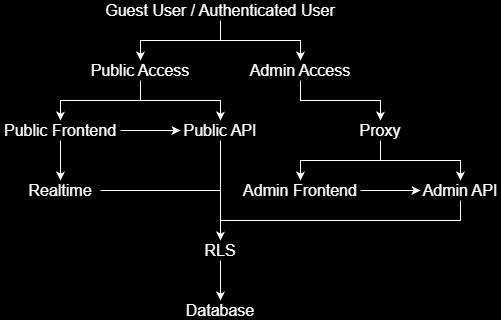

The diagram above was exported from draw.io. Its source (the exported page's mxGraphModel, read from the mxfile embedded in the PNG):
<mxGraphModel dx="2041" dy="677" grid="0" gridSize="10" guides="1" tooltips="1" connect="1" arrows="1" fold="1" page="0" pageScale="1" pageWidth="827" pageHeight="1169" background="light-dark(#000000,#000000)" math="0" shadow="0">
  <root>
    <mxCell id="0" />
    <mxCell id="1" parent="0" />
    <mxCell id="PBGy-XboS4xI_l_EtWKW-61" edge="1" parent="1" source="PBGy-XboS4xI_l_EtWKW-63" style="edgeStyle=orthogonalEdgeStyle;rounded=0;orthogonalLoop=1;jettySize=auto;html=1;exitX=0.5;exitY=1;exitDx=0;exitDy=0;entryX=0.5;entryY=0;entryDx=0;entryDy=0;defaultLabelBackgroundColor=page;" target="PBGy-XboS4xI_l_EtWKW-65">
      <mxGeometry relative="1" as="geometry" />
    </mxCell>
    <mxCell id="PBGy-XboS4xI_l_EtWKW-62" edge="1" parent="1" source="PBGy-XboS4xI_l_EtWKW-63" style="edgeStyle=orthogonalEdgeStyle;rounded=0;orthogonalLoop=1;jettySize=auto;html=1;exitX=0.5;exitY=1;exitDx=0;exitDy=0;entryX=0.5;entryY=0;entryDx=0;entryDy=0;defaultLabelBackgroundColor=page;" target="PBGy-XboS4xI_l_EtWKW-67">
      <mxGeometry relative="1" as="geometry" />
    </mxCell>
    <mxCell id="PBGy-XboS4xI_l_EtWKW-63" parent="1" style="rounded=0;whiteSpace=wrap;html=1;fillColor=none;strokeColor=none;" value="&lt;span style=&quot;font-size: 16px;&quot;&gt;Guest User / Authenticated User&lt;/span&gt;" vertex="1">
      <mxGeometry height="20" width="240" x="-680" y="320" as="geometry" />
    </mxCell>
    <mxCell id="PBGy-XboS4xI_l_EtWKW-64" edge="1" parent="1" source="PBGy-XboS4xI_l_EtWKW-65" style="edgeStyle=orthogonalEdgeStyle;rounded=0;orthogonalLoop=1;jettySize=auto;html=1;exitX=0.5;exitY=1;exitDx=0;exitDy=0;entryX=0.5;entryY=0;entryDx=0;entryDy=0;defaultLabelBackgroundColor=page;" target="PBGy-XboS4xI_l_EtWKW-69">
      <mxGeometry relative="1" as="geometry" />
    </mxCell>
    <mxCell id="PBGy-XboS4xI_l_EtWKW-83" edge="1" parent="1" source="PBGy-XboS4xI_l_EtWKW-65" style="edgeStyle=orthogonalEdgeStyle;rounded=0;orthogonalLoop=1;jettySize=auto;html=1;exitX=0.5;exitY=1;exitDx=0;exitDy=0;entryX=0.5;entryY=0;entryDx=0;entryDy=0;defaultLabelBackgroundColor=page;" target="PBGy-XboS4xI_l_EtWKW-82">
      <mxGeometry relative="1" as="geometry" />
    </mxCell>
    <mxCell id="PBGy-XboS4xI_l_EtWKW-65" parent="1" style="rounded=0;whiteSpace=wrap;html=1;fillColor=none;strokeColor=none;" value="&lt;span style=&quot;font-size: 16px;&quot;&gt;Public Access&lt;/span&gt;" vertex="1">
      <mxGeometry height="20" width="120" x="-700" y="380" as="geometry" />
    </mxCell>
    <mxCell id="PBGy-XboS4xI_l_EtWKW-66" edge="1" parent="1" source="PBGy-XboS4xI_l_EtWKW-67" style="edgeStyle=orthogonalEdgeStyle;rounded=0;orthogonalLoop=1;jettySize=auto;html=1;exitX=0.5;exitY=1;exitDx=0;exitDy=0;entryX=0.5;entryY=0;entryDx=0;entryDy=0;defaultLabelBackgroundColor=page;" target="PBGy-XboS4xI_l_EtWKW-72">
      <mxGeometry relative="1" as="geometry" />
    </mxCell>
    <mxCell id="PBGy-XboS4xI_l_EtWKW-67" parent="1" style="rounded=0;whiteSpace=wrap;html=1;fillColor=none;strokeColor=none;" value="&lt;span style=&quot;font-size: 16px;&quot;&gt;Admin Access&lt;/span&gt;" vertex="1">
      <mxGeometry height="20" width="120" x="-540" y="380" as="geometry" />
    </mxCell>
    <mxCell id="PBGy-XboS4xI_l_EtWKW-86" edge="1" parent="1" source="PBGy-XboS4xI_l_EtWKW-69" style="edgeStyle=orthogonalEdgeStyle;rounded=0;orthogonalLoop=1;jettySize=auto;html=1;defaultLabelBackgroundColor=page;" target="PBGy-XboS4xI_l_EtWKW-82" value="">
      <mxGeometry relative="1" as="geometry" />
    </mxCell>
    <mxCell id="PBGy-XboS4xI_l_EtWKW-90" edge="1" parent="1" source="PBGy-XboS4xI_l_EtWKW-69" style="edgeStyle=orthogonalEdgeStyle;rounded=0;orthogonalLoop=1;jettySize=auto;html=1;exitX=0.5;exitY=1;exitDx=0;exitDy=0;entryX=0.5;entryY=0;entryDx=0;entryDy=0;defaultLabelBackgroundColor=page;" target="PBGy-XboS4xI_l_EtWKW-89">
      <mxGeometry relative="1" as="geometry" />
    </mxCell>
    <mxCell id="PBGy-XboS4xI_l_EtWKW-69" parent="1" style="rounded=0;whiteSpace=wrap;html=1;fillColor=none;strokeColor=none;" value="&lt;span style=&quot;font-size: 16px;&quot;&gt;Public Frontend&lt;/span&gt;" vertex="1">
      <mxGeometry height="20" width="120" x="-780" y="440" as="geometry" />
    </mxCell>
    <mxCell id="PBGy-XboS4xI_l_EtWKW-70" edge="1" parent="1" source="PBGy-XboS4xI_l_EtWKW-72" style="edgeStyle=orthogonalEdgeStyle;rounded=0;orthogonalLoop=1;jettySize=auto;html=1;exitX=0.5;exitY=1;exitDx=0;exitDy=0;entryX=0.5;entryY=0;entryDx=0;entryDy=0;defaultLabelBackgroundColor=page;" target="PBGy-XboS4xI_l_EtWKW-74">
      <mxGeometry relative="1" as="geometry" />
    </mxCell>
    <mxCell id="PBGy-XboS4xI_l_EtWKW-71" edge="1" parent="1" source="PBGy-XboS4xI_l_EtWKW-72" style="edgeStyle=orthogonalEdgeStyle;rounded=0;orthogonalLoop=1;jettySize=auto;html=1;exitX=0.5;exitY=1;exitDx=0;exitDy=0;entryX=0.5;entryY=0;entryDx=0;entryDy=0;defaultLabelBackgroundColor=page;" target="PBGy-XboS4xI_l_EtWKW-78">
      <mxGeometry relative="1" as="geometry" />
    </mxCell>
    <mxCell id="PBGy-XboS4xI_l_EtWKW-72" parent="1" style="rounded=0;whiteSpace=wrap;html=1;fillColor=none;strokeColor=none;" value="&lt;span style=&quot;font-size: 16px;&quot;&gt;Proxy&lt;/span&gt;" vertex="1">
      <mxGeometry height="20" width="60" x="-430" y="440" as="geometry" />
    </mxCell>
    <mxCell id="PBGy-XboS4xI_l_EtWKW-73" edge="1" parent="1" source="PBGy-XboS4xI_l_EtWKW-74" style="edgeStyle=orthogonalEdgeStyle;rounded=0;orthogonalLoop=1;jettySize=auto;html=1;exitX=1;exitY=0.5;exitDx=0;exitDy=0;entryX=0;entryY=0.5;entryDx=0;entryDy=0;defaultLabelBackgroundColor=page;" target="PBGy-XboS4xI_l_EtWKW-78">
      <mxGeometry relative="1" as="geometry" />
    </mxCell>
    <mxCell id="PBGy-XboS4xI_l_EtWKW-74" parent="1" style="rounded=0;whiteSpace=wrap;html=1;fillColor=none;strokeColor=none;" value="&lt;span style=&quot;font-size: 16px;&quot;&gt;Admin Frontend&lt;/span&gt;" vertex="1">
      <mxGeometry height="20" width="120" x="-540" y="500" as="geometry" />
    </mxCell>
    <mxCell id="PBGy-XboS4xI_l_EtWKW-77" edge="1" parent="1" source="PBGy-XboS4xI_l_EtWKW-78" style="edgeStyle=orthogonalEdgeStyle;rounded=0;orthogonalLoop=1;jettySize=auto;html=1;exitX=0.5;exitY=1;exitDx=0;exitDy=0;entryX=0.5;entryY=0;entryDx=0;entryDy=0;defaultLabelBackgroundColor=page;" target="PBGy-XboS4xI_l_EtWKW-80">
      <mxGeometry relative="1" as="geometry" />
    </mxCell>
    <mxCell id="PBGy-XboS4xI_l_EtWKW-78" parent="1" style="rounded=0;whiteSpace=wrap;html=1;fillColor=none;strokeColor=none;" value="&lt;span style=&quot;font-size: 16px;&quot;&gt;Admin API&lt;/span&gt;" vertex="1">
      <mxGeometry height="20" width="80" x="-360" y="500" as="geometry" />
    </mxCell>
    <mxCell id="PBGy-XboS4xI_l_EtWKW-79" edge="1" parent="1" source="PBGy-XboS4xI_l_EtWKW-80" style="edgeStyle=orthogonalEdgeStyle;rounded=0;orthogonalLoop=1;jettySize=auto;html=1;exitX=0.5;exitY=1;exitDx=0;exitDy=0;entryX=0.5;entryY=0;entryDx=0;entryDy=0;defaultLabelBackgroundColor=page;" target="PBGy-XboS4xI_l_EtWKW-81">
      <mxGeometry relative="1" as="geometry" />
    </mxCell>
    <mxCell id="PBGy-XboS4xI_l_EtWKW-80" parent="1" style="rounded=0;whiteSpace=wrap;html=1;fillColor=none;strokeColor=none;" value="&lt;span style=&quot;font-size: 16px;&quot;&gt;RLS&lt;/span&gt;" vertex="1">
      <mxGeometry height="20" width="40" x="-580" y="560" as="geometry" />
    </mxCell>
    <mxCell id="PBGy-XboS4xI_l_EtWKW-81" parent="1" style="rounded=0;whiteSpace=wrap;html=1;fillColor=none;strokeColor=none;" value="&lt;span style=&quot;font-size: 16px;&quot;&gt;Database&lt;/span&gt;" vertex="1">
      <mxGeometry height="20" width="80" x="-600" y="620" as="geometry" />
    </mxCell>
    <mxCell id="PBGy-XboS4xI_l_EtWKW-84" edge="1" parent="1" source="PBGy-XboS4xI_l_EtWKW-82" style="edgeStyle=orthogonalEdgeStyle;rounded=0;orthogonalLoop=1;jettySize=auto;html=1;exitX=0.5;exitY=1;exitDx=0;exitDy=0;entryX=0.5;entryY=0;entryDx=0;entryDy=0;defaultLabelBackgroundColor=page;" target="PBGy-XboS4xI_l_EtWKW-80">
      <mxGeometry relative="1" as="geometry" />
    </mxCell>
    <mxCell id="PBGy-XboS4xI_l_EtWKW-82" parent="1" style="rounded=0;whiteSpace=wrap;html=1;fillColor=none;strokeColor=none;" value="&lt;span style=&quot;font-size: 16px;&quot;&gt;Public API&lt;/span&gt;" vertex="1">
      <mxGeometry height="20" width="80" x="-600" y="440" as="geometry" />
    </mxCell>
    <mxCell id="PBGy-XboS4xI_l_EtWKW-92" edge="1" parent="1" source="PBGy-XboS4xI_l_EtWKW-89" style="edgeStyle=orthogonalEdgeStyle;rounded=0;orthogonalLoop=1;jettySize=auto;html=1;exitX=1;exitY=0.5;exitDx=0;exitDy=0;entryX=0.5;entryY=0;entryDx=0;entryDy=0;defaultLabelBackgroundColor=page;" target="PBGy-XboS4xI_l_EtWKW-80">
      <mxGeometry relative="1" as="geometry" />
    </mxCell>
    <mxCell id="PBGy-XboS4xI_l_EtWKW-89" parent="1" style="rounded=0;whiteSpace=wrap;html=1;fillColor=none;strokeColor=none;" value="&lt;span style=&quot;font-size: 16px;&quot;&gt;Realtime&lt;/span&gt;" vertex="1">
      <mxGeometry height="20" width="80" x="-760" y="500" as="geometry" />
    </mxCell>
  </root>
</mxGraphModel>